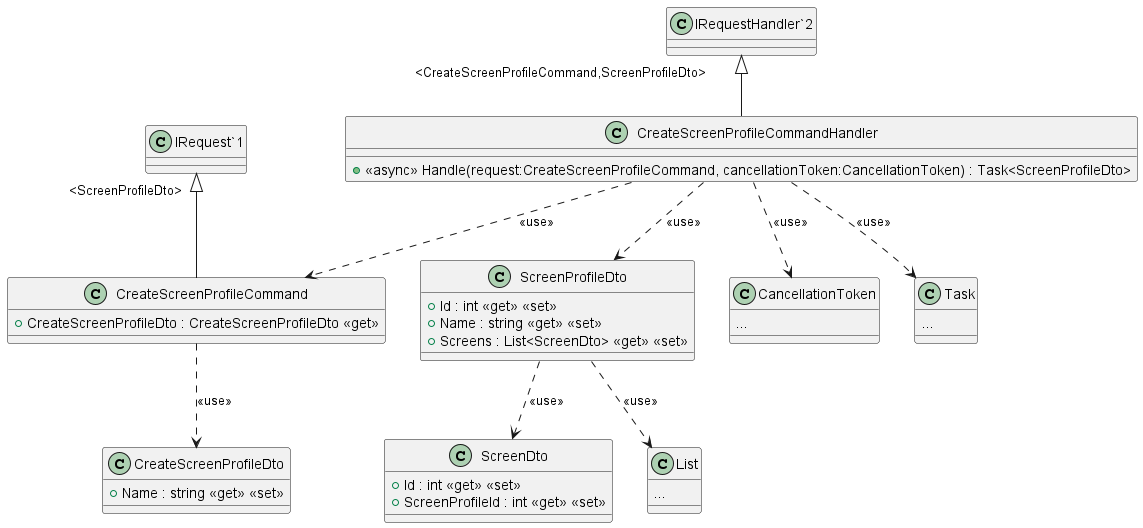

The diagram above was rendered by PlantUML. Its source (embedded in the PNG):
@startuml
class CreateScreenProfileCommandHandler {
    + <<async>> Handle(request:CreateScreenProfileCommand, cancellationToken:CancellationToken) : Task<ScreenProfileDto>
}
"IRequestHandler`2" "<CreateScreenProfileCommand,ScreenProfileDto>" <|-- CreateScreenProfileCommandHandler
CreateScreenProfileCommandHandler ..> CreateScreenProfileCommand: <<use>>
class CreateScreenProfileCommand {
    + CreateScreenProfileDto : CreateScreenProfileDto <<get>>
}
"IRequest`1" "<ScreenProfileDto>" <|-- CreateScreenProfileCommand
CreateScreenProfileCommand ..> CreateScreenProfileDto: <<use>>
class CreateScreenProfileDto {
    + Name : string <<get>> <<set>>
}
CreateScreenProfileCommandHandler ..> ScreenProfileDto: <<use>>
class ScreenProfileDto {
    + Id : int <<get>> <<set>>
    + Name : string <<get>> <<set>>
    + Screens : List<ScreenDto> <<get>> <<set>>
}
ScreenProfileDto ..> ScreenDto: <<use>>
class ScreenDto {
    + Id : int <<get>> <<set>>
    + ScreenProfileId : int <<get>> <<set>>
}
class List {
...
}
ScreenProfileDto ..> List: <<use>>
class CancellationToken {
...
}
CreateScreenProfileCommandHandler ..> CancellationToken: <<use>>
class Task {
...
}
CreateScreenProfileCommandHandler ..> Task: <<use>>
@enduml